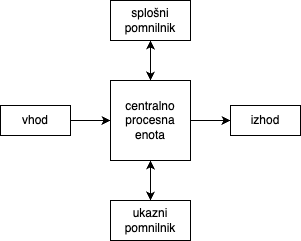

The diagram above was exported from draw.io. Its source (the exported page's mxGraphModel, read from the mxfile embedded in the PNG):
<mxGraphModel dx="308" dy="544" grid="1" gridSize="10" guides="1" tooltips="1" connect="1" arrows="1" fold="1" page="1" pageScale="1" pageWidth="827" pageHeight="1169" math="0" shadow="0">
  <root>
    <mxCell id="0" />
    <mxCell id="1" parent="0" />
    <mxCell id="9" value="" style="edgeStyle=none;html=1;" parent="1" source="2" target="6" edge="1">
      <mxGeometry relative="1" as="geometry" />
    </mxCell>
    <mxCell id="12" value="" style="edgeStyle=none;html=1;" parent="1" source="2" target="3" edge="1">
      <mxGeometry relative="1" as="geometry" />
    </mxCell>
    <mxCell id="15" value="" style="edgeStyle=none;html=1;" edge="1" parent="1" source="2" target="13">
      <mxGeometry relative="1" as="geometry" />
    </mxCell>
    <mxCell id="2" value="centralno&lt;br&gt;procesna&lt;br&gt;enota" style="whiteSpace=wrap;html=1;aspect=fixed;" parent="1" vertex="1">
      <mxGeometry x="120" y="200" width="80" height="80" as="geometry" />
    </mxCell>
    <mxCell id="11" value="" style="edgeStyle=none;html=1;" parent="1" source="3" target="2" edge="1">
      <mxGeometry relative="1" as="geometry" />
    </mxCell>
    <mxCell id="3" value="splošni&lt;br&gt;pomnilnik" style="rounded=0;whiteSpace=wrap;html=1;" parent="1" vertex="1">
      <mxGeometry x="120" y="120" width="80" height="40" as="geometry" />
    </mxCell>
    <mxCell id="10" value="" style="edgeStyle=none;html=1;" parent="1" source="4" target="2" edge="1">
      <mxGeometry relative="1" as="geometry" />
    </mxCell>
    <mxCell id="4" value="vhod&lt;br&gt;" style="rounded=0;whiteSpace=wrap;html=1;" parent="1" vertex="1">
      <mxGeometry x="10" y="225" width="70" height="30" as="geometry" />
    </mxCell>
    <mxCell id="6" value="izhod" style="rounded=0;whiteSpace=wrap;html=1;" parent="1" vertex="1">
      <mxGeometry x="240" y="225" width="70" height="30" as="geometry" />
    </mxCell>
    <mxCell id="14" value="" style="edgeStyle=none;html=1;" edge="1" parent="1" source="13" target="2">
      <mxGeometry relative="1" as="geometry" />
    </mxCell>
    <mxCell id="13" value="ukazni&lt;br&gt;pomnilnik" style="rounded=0;whiteSpace=wrap;html=1;" vertex="1" parent="1">
      <mxGeometry x="120" y="320" width="80" height="40" as="geometry" />
    </mxCell>
  </root>
</mxGraphModel>